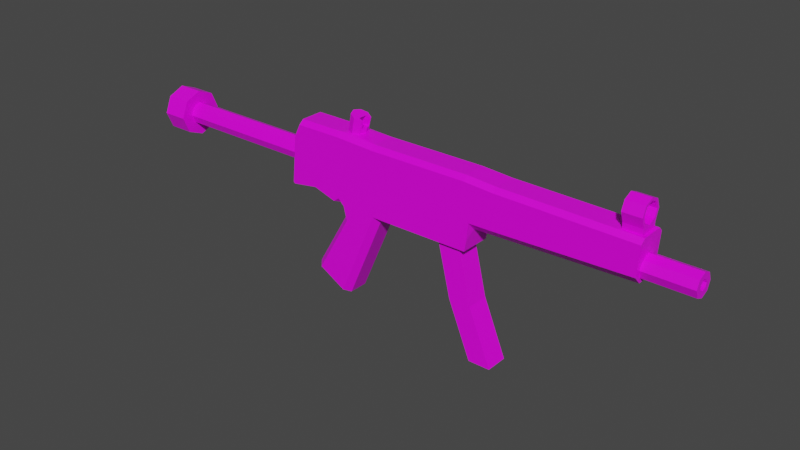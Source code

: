 # Source: MP5_SMG.blend  (saved by Blender 3.0.42; exported with 4.5.12 LTS)
import bpy
from mathutils import Matrix  # noqa: F401  (used for matrix-valued properties, if any)

bpy.ops.wm.read_factory_settings(use_empty=True)
scene = bpy.context.scene
scene.name = 'Scene'

# ---- collections
col_collection = bpy.data.collections.new('Collection'); scene.collection.children.link(col_collection)

# ---- images (referenced by path relative to the original .blend; pixels are not part of the script)
import os
ASSET_DIR = os.environ.get("B2B_ASSET_DIR", "")  # directory of the original .blend (textures are referenced by path, not embedded)
HERE = os.path.dirname(os.path.abspath(__file__))  # packed textures are extracted next to this script under _unpacked/

def load_image(name, relpath, width, height, colorspace="sRGB"):
    """Load a texture the original file referenced (path relative to the .blend, or extracted next to this script)."""
    p = next((c for c in (os.path.join(HERE, relpath), os.path.join(ASSET_DIR, relpath)) if relpath and os.path.exists(c)), "")
    if p:
        img = bpy.data.images.load(p, check_existing=True)
        img.name = name
    else:  # same state as the original file: an image datablock whose file is absent (Cycles renders it pink)
        img = bpy.data.images.new(name, width, height)
        img.source = "FILE"
        img.filepath = "//" + (relpath or name)
    img.colorspace_settings.name = colorspace
    return img
img_operation_sierra_sandstorm_collor_pallete_png = load_image('Operation Sierra Sandstorm Collor Pallete.png', 'Operation Sierra Sandstorm Collor Pallete.png', 1024, 1024, 'sRGB')

# ---- materials (node trees are filled in below, after node groups)
mat_mp5 = bpy.data.materials.new('MP5')
mat_mp5.alpha_threshold = 0.0
mat_mp5.use_transparent_shadow = False
mat_mp5.line_color = (0.0, 0.0, 0.0, 1.0)

# ---- material node trees
mat_mp5.use_nodes = True; mat_mp5.node_tree.nodes.clear()
_N = mat_mp5.node_tree.nodes; _L = mat_mp5.node_tree.links
n0 = _N.new('ShaderNodeOutputMaterial'); n0.name = 'Material Output'; n0.location = (300, 300)
n1 = _N.new('ShaderNodeBsdfPrincipled'); n1.name = 'Principled BSDF'; n1.location = (10, 300)
n1.distribution = 'GGX'
n1.subsurface_method = 'RANDOM_WALK_SKIN'
n1.inputs[2].default_value = 0.4
n1.inputs[3].default_value = 1.45
n1.inputs[27].default_value = (0.0, 0.0, 0.0, 1.0)
n1.inputs[28].default_value = 1.0
n2 = _N.new('ShaderNodeTexImage'); n2.name = 'Image Texture'; n2.location = (-280, 280)
n2.image = img_operation_sierra_sandstorm_collor_pallete_png
n2.interpolation = 'Closest'
_L.new(n1.outputs[0], n0.inputs[0])
_L.new(n2.outputs[0], n1.inputs[0])
n0.is_active_output = True

# ---- world
world_world = bpy.data.worlds.new('World'); scene.world = world_world
world_world.use_nodes = True; world_world.node_tree.nodes.clear()
_N = world_world.node_tree.nodes; _L = world_world.node_tree.links
n0 = _N.new('ShaderNodeOutputWorld'); n0.name = 'World Output'; n0.location = (300, 300)
n1 = _N.new('ShaderNodeBackground'); n1.name = 'Background'; n1.location = (10, 300)
n1.inputs[0].default_value = (0.05088, 0.05088, 0.05088, 1.0)
_L.new(n1.outputs[0], n0.inputs[0])
n0.is_active_output = True
world_world.color = (0.05088, 0.05088, 0.05088)
world_world.use_sun_shadow = False
world_world.sun_shadow_jitter_overblur = 0.0

# ---- meshes
me_cube = bpy.data.meshes.new('Cube')
me_cube.from_pydata([(-0.8365, 0.1269, 0.1929), (-0.8365, -0.1269, 0.1929), (-0.6216, -0.1269, 0.2273), (-0.6216, 0.1269, 0.2273), (0.7676, 0.1269, 0.1586), (0.7676, -0.1269, 0.1586), (0.5107, -0.1047, 0.157), (0.5107, 0.1047, 0.157), (0.7243, 0.1047, 0.1583), (0.7243, -0.1047, 0.1583), (-2.032, 0.06323, 0.4958), (-2.032, 5.655e-08, 0.522), (-0.9995, 5.655e-08, 0.522), (-0.8206, 5.655e-08, 0.522), (-0.9995, 0.06323, 0.4958), (-0.8206, 0.06323, 0.4958), (-0.9995, 0.08942, 0.4326), (-0.8206, 0.08943, 0.4326), (-0.9995, 0.06323, 0.3694), (-0.8206, 0.06323, 0.3694), (-0.9995, 3.239e-08, 0.3432), (-0.8206, 3.772e-08, 0.3432), (-0.9995, -0.06323, 0.3694), (-0.8206, -0.06323, 0.3694), (-0.9995, -0.08942, 0.4326), (-0.8206, -0.08942, 0.4326), (-0.9995, -0.06323, 0.4958), (-0.8206, -0.06323, 0.4958), (-2.032, 0.08942, 0.4326), (-2.032, 0.06323, 0.3694), (-2.032, 3.239e-08, 0.3432), (-2.032, -0.06323, 0.3694), (-2.032, -0.08942, 0.4326), (-2.032, -0.06323, 0.4958), (-2.238, -0.06323, 0.4958), (-2.238, 5.655e-08, 0.522), (-2.238, -0.08942, 0.4326), (-2.238, -0.06323, 0.3694), (-2.238, 3.239e-08, 0.3432), (-2.238, 0.06323, 0.3694), (-2.238, 0.08942, 0.4326), (-2.238, 0.06323, 0.4958), (-2.032, -0.1306, 0.5632), (-2.032, 3.44e-08, 0.6173), (-2.032, -0.1847, 0.4326), (-2.032, -0.1306, 0.302), (-2.032, 2.715e-08, 0.2479), (-2.032, 0.1306, 0.302), (-2.032, 0.1847, 0.4326), (-2.032, 0.1306, 0.5632), (-2.238, -0.1306, 0.5632), (-2.238, 3.44e-08, 0.6173), (-2.238, -0.1847, 0.4326), (-2.238, -0.1306, 0.302), (-2.238, 2.715e-08, 0.2479), (-2.238, 0.1306, 0.302), (-2.238, 0.1847, 0.4326), (-2.238, 0.1306, 0.5632), (-0.7621, 0.1269, 0.6907), (-0.7566, 0.09185, 0.7277), (-0.7566, -0.09185, 0.7277), (-0.7621, -0.1269, 0.6907), (2.065, 0.1269, 0.6507), (2.067, 0.09185, 0.686), (2.067, -0.09185, 0.686), (2.065, -0.1269, 0.6507), (-0.3887, 0.1269, 0.6916), (-0.3887, 0.09185, 0.7277), (-0.3887, -0.1269, 0.6916), (-0.3887, -0.09185, 0.7277), (-0.05366, -0.1269, 0.6763), (-0.05723, -0.09185, 0.7123), (-0.05723, 0.09185, 0.7123), (-0.05366, 0.1269, 0.6763), (-0.617, 0.09185, 0.7277), (-0.6173, 0.1269, 0.6912), (-0.617, -0.09185, 0.7277), (-0.6173, -0.1269, 0.6912), (0.7456, -0.1269, 0.679), (0.7441, -0.09185, 0.7145), (0.7456, 0.1269, 0.679), (0.7441, 0.09185, 0.7145), (0.9859, -0.09185, 0.6991), (0.9848, -0.1269, 0.6638), (0.9848, 0.1269, 0.6638), (0.9859, 0.09185, 0.6991), (0.7978, 0.09185, 0.7111), (0.7976, 0.1269, 0.6757), (0.7978, -0.09185, 0.7111), (0.7976, -0.1269, 0.6757), (0.4535, 0.09185, 0.7137), (0.4558, 0.1269, 0.6779), (0.4558, -0.1269, 0.6779), (0.4535, -0.09185, 0.7137), (0.7221, -0.09185, 0.7145), (0.7237, -0.1269, 0.6788), (0.7221, 0.09185, 0.7145), (0.7237, 0.1269, 0.6788), (-0.8107, 0.1269, 0.5926), (-0.8511, 0.09185, 0.5409), (-0.8826, 0.09185, 0.2259), (-0.8498, 0.1269, 0.2024), (-0.8498, -0.1269, 0.2024), (-0.8826, -0.09185, 0.2259), (-0.8107, -0.1269, 0.5926), (-0.8511, -0.09185, 0.5409), (2.045, 0.05766, 0.3534), (2.05, 0.1269, 0.4227), (2.05, -0.1269, 0.4227), (2.045, -0.05766, 0.3534), (0.9733, 0.05766, 0.3189), (0.9756, 0.1269, 0.3882), (0.9756, -0.1269, 0.3882), (0.9733, -0.05766, 0.3189), (0.7956, -0.05766, 0.315), (0.796, -0.1269, 0.3843), (0.7834, -0.1269, 0.2469), (0.796, 0.1269, 0.3843), (0.7956, 0.05766, 0.315), (0.7834, 0.1269, 0.2469), (-0.3382, 0.1269, 0.1558), (-0.3892, 0.07818, 0.1561), (-0.4358, 0.1269, 0.1703), (-0.3892, 0.1269, 0.2048), (-0.3892, -0.07818, 0.1561), (-0.3382, -0.1269, 0.1558), (-0.3892, -0.1269, 0.2048), (-0.4358, -0.1269, 0.1703), (-0.001931, 0.07818, 0.1539), (-0.05488, 0.1269, 0.1542), (-0.006729, 0.1269, 0.2023), (0.04675, 0.1269, 0.1542), (-0.05488, -0.1269, 0.1542), (-0.001931, -0.07818, 0.1539), (0.04675, -0.1269, 0.1542), (-0.006729, -0.1269, 0.2023), (-0.3099, -0.1269, 0.04217), (-0.3622, -0.07818, 0.04749), (-0.1123, -0.1269, 0.02205), (-0.06142, -0.07818, 0.01688), (-0.06142, 0.07818, 0.01688), (-0.1123, 0.1269, 0.02205), (-0.3622, 0.07818, 0.04749), (-0.3099, 0.1269, 0.04217), (-0.3597, -0.06647, -0.5997), (-0.3239, -0.07818, -0.5876), (-0.3879, -0.09869, -0.5839), (-0.3665, -0.1269, -0.5636), (-0.5923, -0.09869, -0.4692), (-0.5884, -0.1269, -0.439), (-0.6198, -0.06664, -0.4537), (-0.6302, -0.07818, -0.4155), (-0.6198, 0.06664, -0.4537), (-0.6302, 0.07818, -0.4155), (-0.5923, 0.09869, -0.4692), (-0.5884, 0.1269, -0.439), (-0.3879, 0.09869, -0.5839), (-0.3665, 0.1269, -0.5636), (-0.3597, 0.06647, -0.5997), (-0.3239, 0.07818, -0.5876), (0.7465, -0.1269, 0.1585), (0.4885, -0.1269, 0.1569), (0.4885, 0.1269, 0.1569), (0.7465, 0.1269, 0.1585), (0.6978, -0.1047, 0.6014), (0.4842, -0.1047, 0.6001), (0.4842, 0.1047, 0.6001), (0.6978, 0.1047, 0.6014), (-0.3607, 7.71e-08, 0.7306), (-0.336, 8.662e-08, 0.8784), (-0.3401, 0.05304, 0.7306), (-0.3154, 0.05304, 0.8708), (-0.2902, 0.07501, 0.7306), (-0.2655, 0.07501, 0.8527), (-0.2404, 0.05304, 0.7306), (-0.2157, 0.05304, 0.8346), (-0.2197, 6.816e-08, 0.7306), (-0.2404, -0.05304, 0.7306), (-0.2157, -0.05304, 0.8346), (-0.2902, -0.07501, 0.7306), (-0.2655, -0.07501, 0.8527), (-0.3401, -0.05304, 0.7306), (-0.3154, -0.05304, 0.8708), (-0.3539, 7.972e-08, 0.7713), (-0.3475, 0.0154, 0.7713), (-0.3258, 0.03765, 0.8466), (-0.3413, 8.458e-08, 0.8466), (-0.3389, 0.03765, 0.7713), (-0.2242, 0.03765, 0.7713), (-0.2212, 0.03065, 0.7713), (-0.2097, 0.03765, 0.8324), (-0.2093, 7.243e-08, 0.7713), (-0.2181, -0.02077, 0.7713), (-0.2169, -0.03765, 0.8044), (-0.2097, -0.03765, 0.8324), (-0.2247, -0.03765, 0.7713), (-0.2488, 0.03765, 0.8466), (-0.2488, -0.03765, 0.8466), (-0.3369, -0.01139, 0.8466), (-0.326, -0.03765, 0.8466), (-0.3392, -0.03765, 0.7713), (1.898, 0.08004, 0.8128), (2.042, 0.08004, 0.8128), (1.898, 0.0566, 0.7562), (2.042, 0.0566, 0.7562), (1.898, 5.983e-08, 0.7327), (2.042, 5.983e-08, 0.7327), (1.898, -0.0566, 0.7562), (2.042, -0.0566, 0.7562), (1.898, -0.08004, 0.8128), (2.042, -0.08004, 0.8128), (1.898, -0.0566, 0.8693), (2.042, -0.0566, 0.8693), (1.898, 6.247e-08, 0.8928), (2.042, 6.247e-08, 0.8928), (1.898, 0.0566, 0.8693), (2.042, 0.0566, 0.8693), (1.898, 0.1016, 0.8128), (1.898, 0.07186, 0.731), (2.042, 0.07186, 0.731), (2.042, 0.1016, 0.8128), (1.898, 6.024e-08, 0.731), (2.042, 6.024e-08, 0.731), (1.898, -0.07186, 0.731), (2.042, -0.07186, 0.731), (1.898, -0.1016, 0.8128), (2.042, -0.1016, 0.8128), (1.898, -0.07186, 0.8846), (2.042, -0.07186, 0.8846), (1.898, 6.589e-08, 0.9144), (2.042, 6.589e-08, 0.9144), (1.898, 0.07186, 0.8846), (2.042, 0.07186, 0.8846), (2.042, 0.07186, 0.6638), (1.898, 0.07186, 0.6638), (1.898, 5.517e-08, 0.6638), (2.042, 5.517e-08, 0.6638), (1.898, -0.07186, 0.6638), (2.042, -0.07186, 0.6638), (1.965, 0.0899, 0.4585), (2.429, 0.03954, 0.4585), (1.965, 0.06357, 0.395), (2.429, 0.02796, 0.4306), (1.965, -1.156e-07, 0.3686), (2.429, -1.134e-07, 0.419), (1.965, -0.06357, 0.395), (2.429, -0.02796, 0.4306), (1.965, -0.0899, 0.4585), (2.429, -0.03954, 0.4585), (1.965, -0.06357, 0.5221), (2.429, -0.02796, 0.4865), (1.965, -1.106e-07, 0.5484), (2.429, -9.895e-08, 0.4981), (1.965, 0.06357, 0.5221), (2.429, 0.02796, 0.4865), (2.429, 0.06357, 0.395), (2.429, 0.0899, 0.4585), (2.429, -1.156e-07, 0.3686), (2.429, -0.06357, 0.395), (2.429, -0.0899, 0.4585), (2.429, -0.06357, 0.5221), (2.429, -1.106e-07, 0.5484), (2.429, 0.06357, 0.5221), (2.223, 0.02796, 0.4306), (2.223, 0.03954, 0.4585), (2.223, -1.134e-07, 0.419), (2.223, -0.02796, 0.4306), (2.223, -0.03954, 0.4585), (2.223, -0.02796, 0.4865), (2.223, -9.895e-08, 0.4981), (2.223, 0.02796, 0.4865)], [], [(65, 83, 112, 108), (110, 113, 114, 118), (109, 106, 107, 62, 63, 64, 65, 108), (3, 2, 1, 0), (85, 82, 64, 63), (1, 61, 104, 102), (138, 136, 149, 147), (128, 133, 139, 140), (143, 155, 153, 142), (66, 123, 122, 3, 75), (130, 73, 91, 162, 131), (72, 71, 93, 90), (135, 70, 68, 126, 125, 132), (74, 76, 69, 67), (158, 144, 146, 148, 150, 152, 154, 156), (137, 151, 149, 136), (157, 141, 140, 159), (124, 121, 142, 137), (129, 120, 123, 66, 73, 130), (133, 128, 131, 162, 161, 134), (126, 68, 77, 2, 127), (58, 75, 3, 0), (60, 59, 99, 105), (132, 125, 136, 138), (120, 129, 141, 143), (96, 94, 79, 81), (87, 117, 119, 4, 80), (115, 89, 78, 5, 116), (81, 79, 88, 86), (84, 62, 107, 111), (69, 179, 181), (91, 97, 163, 162), (83, 89, 115, 112), (97, 80, 4, 163), (87, 84, 111, 117), (86, 88, 82, 85), (161, 92, 70, 135, 134), (78, 95, 160, 5), (100, 103, 105, 99), (7, 8, 167, 166), (4, 5, 160, 163), (118, 114, 116, 5, 4, 119), (95, 92, 161, 160), (90, 93, 94, 96), (103, 100, 101, 0, 1, 102), (59, 60, 76, 74), (77, 61, 1, 2), (33, 11, 43, 42), (26, 12, 11, 33), (12, 13, 15, 14), (28, 29, 47, 48), (22, 24, 32, 31), (14, 15, 17, 16), (31, 32, 44, 45), (14, 16, 28, 10), (16, 17, 19, 18), (41, 35, 51, 57), (12, 14, 10, 11), (18, 19, 21, 20), (40, 41, 57, 56), (20, 22, 31, 30), (20, 21, 23, 22), (37, 36, 34, 35, 41, 40, 39, 38), (18, 20, 30, 29), (22, 23, 25, 24), (17, 15, 13, 27, 25, 23, 21, 19), (39, 40, 56, 55), (24, 25, 27, 26), (10, 28, 48, 49), (16, 18, 29, 28), (26, 27, 13, 12), (24, 26, 33, 32), (30, 31, 45, 46), (47, 46, 54, 55), (48, 47, 55, 56), (46, 45, 53, 54), (44, 42, 50, 52), (49, 48, 56, 57), (45, 44, 52, 53), (43, 49, 57, 51), (42, 43, 51, 50), (35, 34, 50, 51), (32, 33, 42, 44), (34, 36, 52, 50), (36, 37, 53, 52), (29, 30, 46, 47), (11, 10, 49, 43), (37, 38, 54, 53), (38, 39, 55, 54), (75, 58, 59, 74), (83, 65, 64, 82), (73, 66, 67, 72), (77, 68, 69, 76), (68, 70, 71, 69), (91, 73, 72, 90), (66, 75, 74, 67), (61, 77, 76, 60), (95, 78, 79, 94), (87, 80, 81, 86), (89, 83, 82, 88), (62, 84, 85, 63), (84, 87, 86, 85), (78, 89, 88, 79), (97, 91, 90, 96), (70, 92, 93, 71), (92, 95, 94, 93), (80, 97, 96, 81), (98, 101, 100, 99), (102, 104, 105, 103), (60, 105, 104, 61), (99, 59, 58, 98), (58, 0, 101, 98), (114, 115, 116), (117, 118, 119), (111, 107, 106, 110), (117, 111, 110, 118), (108, 112, 113, 109), (112, 115, 114, 113), (106, 109, 113, 110), (120, 121, 122, 123), (124, 125, 126, 127), (128, 129, 130, 131), (132, 133, 134, 135), (137, 142, 153, 151), (139, 133, 132, 138), (141, 129, 128, 140), (143, 141, 157, 155), (124, 137, 136, 125), (140, 139, 145, 159), (120, 143, 142, 121), (127, 2, 3, 122, 121, 124), (150, 148, 149, 151), (154, 152, 153, 155), (146, 144, 145, 147), (158, 156, 157, 159), (155, 157, 156, 154), (159, 145, 144, 158), (147, 149, 148, 146), (151, 153, 152, 150), (145, 139, 138, 147), (6, 9, 160, 161), (7, 6, 161, 162), (8, 7, 162, 163), (9, 8, 163, 160), (167, 164, 165, 166), (9, 6, 165, 164), (8, 9, 164, 167), (6, 7, 166, 165), (186, 169, 171, 170, 168, 183, 184, 187, 185), (170, 171, 173, 172), (172, 173, 175, 174), (189, 191, 176, 174, 175, 190, 188), (194, 178, 177, 176, 191, 192, 195, 193), (177, 178, 180, 179), (175, 173, 171, 169, 182, 180, 178, 194, 197, 196, 190), (179, 180, 182, 181), (183, 168, 181, 182, 169, 186, 198, 199, 200), (69, 168, 67), (71, 179, 69), (71, 176, 177), (72, 176, 71), (72, 172, 174), (67, 172, 72), (67, 168, 170), (69, 181, 168), (71, 177, 179), (72, 174, 176), (67, 170, 172), (193, 195, 200, 199, 197, 194), (185, 187, 188, 190, 196), (198, 186, 185, 196, 197, 199), (191, 189, 188, 187, 184, 183, 200, 195, 192), (217, 220, 219, 218), (221, 218, 234, 235), (222, 224, 238, 236), (223, 224, 226, 225), (225, 226, 228, 227), (227, 228, 230, 229), (216, 214, 213, 215), (229, 230, 232, 231), (231, 232, 220, 217), (202, 216, 215, 201), (203, 201, 217, 218), (202, 204, 219, 220), (205, 203, 218, 221), (204, 206, 222, 219), (207, 205, 221, 223), (206, 208, 224, 222), (209, 207, 223, 225), (208, 210, 226, 224), (211, 209, 225, 227), (210, 212, 228, 226), (213, 211, 227, 229), (212, 214, 230, 228), (215, 213, 229, 231), (214, 216, 232, 230), (201, 215, 231, 217), (216, 202, 220, 232), (214, 212, 211, 213), (212, 210, 209, 211), (210, 208, 207, 209), (208, 206, 205, 207), (206, 204, 203, 205), (204, 202, 201, 203), (234, 233, 236, 235), (235, 236, 238, 237), (224, 223, 237, 238), (223, 221, 235, 237), (219, 222, 236, 233), (218, 219, 233, 234), (239, 256, 255, 241), (241, 255, 257, 243), (243, 257, 258, 245), (245, 258, 259, 247), (247, 259, 260, 249), (249, 260, 261, 251), (254, 252, 269, 270), (251, 261, 262, 253), (253, 262, 256, 239), (239, 241, 243, 245, 247, 249, 251, 253), (240, 242, 255, 256), (242, 244, 257, 255), (244, 246, 258, 257), (246, 248, 259, 258), (248, 250, 260, 259), (250, 252, 261, 260), (252, 254, 262, 261), (254, 240, 256, 262), (263, 264, 270, 269, 268, 267, 266, 265), (250, 248, 267, 268), (246, 244, 265, 266), (242, 240, 264, 263), (240, 254, 270, 264), (252, 250, 268, 269), (248, 246, 266, 267), (244, 242, 263, 265)])
_uv = me_cube.uv_layers.new(name='UVMap')
_uv.uv.foreach_set('vector', [0.07292, 0.5799, 0.07292, 0.5799, 0.07292, 0.5799, 0.07292, 0.5799, 0.07292, 0.5799, 0.07292, 0.5799, 0.07292, 0.5799, 0.07292, 0.5799, 0.07292, 0.5799, 0.07292, 0.5799, 0.07292, 0.5799, 0.07292, 0.5799, 0.07292, 0.5799, 0.07292, 0.5799, 0.07292, 0.5799, 0.07292, 0.5799, 0.07292, 0.5799, 0.07292, 0.5799, 0.07292, 0.5799, 0.07292, 0.5799, 0.07292, 0.5799, 0.07292, 0.5799, 0.07292, 0.5799, 0.07292, 0.5799, 0.07292, 0.5799, 0.07292, 0.5799, 0.07292, 0.5799, 0.07292, 0.5799, 0.07292, 0.5799, 0.07292, 0.5799, 0.07292, 0.5799, 0.07292, 0.5799, 0.07292, 0.5799, 0.07292, 0.5799, 0.07292, 0.5799, 0.07292, 0.5799, 0.07292, 0.5799, 0.07292, 0.5799, 0.07292, 0.5799, 0.07292, 0.5799, 0.07292, 0.5799, 0.07292, 0.5799, 0.07292, 0.5799, 0.07292, 0.5799, 0.07292, 0.5799, 0.07292, 0.5799, 0.07292, 0.5799, 0.07292, 0.5799, 0.07292, 0.5799, 0.07292, 0.5799, 0.07292, 0.5799, 0.07292, 0.5799, 0.07292, 0.5799, 0.07292, 0.5799, 0.07292, 0.5799, 0.07292, 0.5799, 0.07292, 0.5799, 0.07292, 0.5799, 0.07292, 0.5799, 0.07292, 0.5799, 0.07292, 0.5799, 0.07292, 0.5799, 0.07292, 0.5799, 0.07292, 0.5799, 0.07292, 0.5799, 0.07292, 0.5799, 0.07292, 0.5799, 0.07292, 0.5799, 0.07292, 0.5799, 0.07292, 0.5799, 0.07292, 0.5799, 0.07292, 0.5799, 0.07292, 0.5799, 0.07292, 0.5799, 0.07292, 0.5799, 0.07292, 0.5799, 0.07292, 0.5799, 0.07292, 0.5799, 0.07292, 0.5799, 0.07292, 0.5799, 0.07292, 0.5799, 0.07292, 0.5799, 0.07292, 0.5799, 0.07292, 0.5799, 0.07292, 0.5799, 0.07292, 0.5799, 0.07292, 0.5799, 0.07292, 0.5799, 0.07292, 0.5799, 0.07292, 0.5799, 0.07292, 0.5799, 0.07292, 0.5799, 0.07292, 0.5799, 0.07292, 0.5799, 0.07292, 0.5799, 0.07292, 0.5799, 0.07292, 0.5799, 0.07292, 0.5799, 0.07292, 0.5799, 0.07292, 0.5799, 0.07292, 0.5799, 0.07292, 0.5799, 0.07292, 0.5799, 0.07292, 0.5799, 0.07292, 0.5799, 0.07292, 0.5799, 0.07292, 0.5799, 0.07292, 0.5799, 0.07292, 0.5799, 0.07292, 0.5799, 0.07292, 0.5799, 0.07292, 0.5799, 0.07292, 0.5799, 0.07292, 0.5799, 0.07292, 0.5799, 0.07292, 0.5799, 0.07292, 0.5799, 0.07292, 0.5799, 0.07292, 0.5799, 0.07292, 0.5799, 0.07292, 0.5799, 0.07292, 0.5799, 0.07292, 0.5799, 0.07292, 0.5799, 0.07292, 0.5799, 0.07292, 0.5799, 0.07292, 0.5799, 0.07292, 0.5799, 0.07292, 0.5799, 0.07292, 0.5799, 0.07292, 0.5799, 0.07292, 0.5799, 0.07292, 0.5799, 0.07292, 0.5799, 0.07292, 0.5799, 0.07292, 0.5799, 0.07292, 0.5799, 0.07292, 0.5799, 0.07292, 0.5799, 0.07292, 0.5799, 0.07292, 0.5799, 0.07292, 0.5799, 0.07292, 0.5799, 0.07292, 0.5799, 0.07292, 0.5799, 0.07292, 0.5799, 0.07292, 0.5799, 0.07292, 0.5799, 0.07292, 0.5799, 0.07292, 0.5799, 0.07292, 0.5799, 0.07292, 0.5799, 0.07292, 0.5799, 0.07292, 0.5799, 0.07292, 0.5799, 0.07292, 0.5799, 0.07292, 0.5799, 0.07292, 0.5799, 0.07292, 0.5799, 0.07292, 0.5799, 0.07292, 0.5799, 0.07292, 0.5799, 0.07292, 0.5799, 0.07292, 0.5799, 0.07292, 0.5799, 0.07292, 0.5799, 0.07292, 0.5799, 0.07292, 0.5799, 0.07292, 0.5799, 0.07292, 0.5799, 0.07292, 0.5799, 0.07292, 0.5799, 0.07292, 0.5799, 0.07292, 0.5799, 0.07292, 0.5799, 0.07292, 0.5799, 0.07292, 0.5799, 0.07292, 0.5799, 0.07292, 0.5799, 0.07292, 0.5799, 0.07292, 0.5799, 0.07292, 0.5799, 0.07292, 0.5799, 0.07292, 0.5799, 0.07292, 0.5799, 0.07292, 0.5799, 0.07292, 0.5799, 0.07292, 0.5799, 0.07292, 0.5799, 0.07292, 0.5799, 0.07292, 0.5799, 0.07292, 0.5799, 0.07292, 0.5799, 0.07292, 0.5799, 0.07292, 0.5799, 0.07292, 0.5799, 0.07292, 0.5799, 0.07292, 0.5799, 0.07292, 0.5799, 0.07292, 0.5799, 0.07292, 0.5799, 0.07292, 0.5799, 0.07292, 0.5799, 0.07292, 0.5799, 0.07292, 0.5799, 0.07292, 0.5799, 0.07292, 0.5799, 0.07292, 0.5799, 0.07292, 0.5799, 0.07292, 0.5799, 0.07292, 0.5799, 0.07292, 0.5799, 0.07292, 0.5799, 0.07292, 0.5799, 0.07292, 0.5799, 0.07292, 0.5799, 0.07292, 0.5799, 0.07292, 0.5799, 0.07292, 0.5799, 0.07292, 0.5799, 0.07292, 0.5799, 0.07292, 0.5799, 0.07292, 0.5799, 0.07292, 0.5799, 0.07292, 0.5799, 0.07292, 0.5799, 0.07292, 0.5799, 0.07292, 0.5799, 0.07292, 0.5799, 0.07292, 0.5799, 0.07292, 0.5799, 0.07292, 0.5799, 0.07292, 0.5799, 0.07292, 0.5799, 0.07292, 0.5799, 0.07292, 0.5799, 0.07292, 0.5799, 0.07292, 0.5799, 0.07292, 0.5799, 0.07292, 0.5799, 0.07292, 0.5799, 0.07292, 0.5799, 0.07292, 0.5799, 0.07292, 0.5799, 0.07292, 0.5799, 0.07292, 0.5799, 0.07292, 0.5799, 0.07292, 0.5799, 0.07292, 0.5799, 0.07292, 0.5799, 0.07292, 0.5799, 0.07292, 0.5799, 0.07292, 0.5799, 0.07292, 0.5799, 0.07292, 0.5799, 0.07292, 0.5799, 0.07292, 0.5799, 0.07292, 0.5799, 0.07292, 0.5799, 0.07292, 0.5799, 0.07292, 0.5799, 0.07292, 0.5799, 0.07292, 0.5799, 0.07292, 0.5799, 0.07292, 0.5799, 0.07292, 0.5799, 0.07292, 0.5799, 0.07292, 0.5799, 0.07292, 0.5799, 0.07292, 0.5799, 0.07292, 0.5799, 0.07292, 0.5799, 0.07292, 0.5799, 0.07292, 0.5799, 0.07292, 0.5799, 0.07292, 0.5799, 0.07292, 0.5799, 0.07292, 0.5799, 0.07292, 0.5799, 0.07292, 0.5799, 0.07292, 0.5799, 0.07292, 0.5799, 0.07292, 0.5799, 0.07292, 0.5799, 0.07292, 0.5799, 0.07292, 0.5799, 0.07292, 0.5799, 0.07292, 0.5799, 0.07292, 0.5799, 0.07292, 0.5799, 0.07292, 0.5799, 0.07292, 0.5799, 0.07292, 0.5799, 0.07292, 0.5799, 0.07292, 0.5799, 0.07292, 0.5799, 0.07292, 0.5799, 0.07292, 0.5799, 0.07292, 0.5799, 0.07292, 0.5799, 0.07292, 0.5799, 0.07292, 0.5799, 0.07292, 0.5799, 0.07292, 0.5799, 0.07292, 0.5799, 0.07292, 0.5799, 0.07292, 0.5799, 0.07292, 0.5799, 0.07292, 0.5799, 0.07292, 0.5799, 0.07292, 0.5799, 0.07292, 0.5799, 0.07292, 0.5799, 0.07292, 0.5799, 0.07292, 0.5799, 0.07292, 0.5799, 0.07292, 0.5799, 0.07292, 0.5799, 0.07292, 0.5799, 0.07292, 0.5799, 0.07292, 0.5799, 0.07292, 0.5799, 0.07292, 0.5799, 0.07292, 0.5799, 0.07292, 0.5799, 0.07292, 0.5799, 0.07292, 0.5799, 0.07292, 0.5799, 0.07292, 0.5799, 0.07292, 0.5799, 0.07292, 0.5799, 0.07292, 0.5799, 0.07292, 0.5799, 0.07292, 0.5799, 0.07292, 0.5799, 0.07292, 0.5799, 0.07292, 0.5799, 0.07292, 0.5799, 0.07292, 0.5799, 0.07292, 0.5799, 0.07292, 0.5799, 0.07292, 0.5799, 0.07292, 0.5799, 0.07292, 0.5799, 0.07292, 0.5799, 0.07292, 0.5799, 0.07292, 0.5799, 0.07292, 0.5799, 0.07292, 0.5799, 0.07292, 0.5799, 0.07292, 0.5799, 0.07292, 0.5799, 0.07292, 0.5799, 0.07292, 0.5799, 0.07292, 0.5799, 0.07292, 0.5799, 0.07292, 0.5799, 0.07292, 0.5799, 0.07292, 0.5799, 0.07292, 0.5799, 0.07292, 0.5799, 0.07292, 0.5799, 0.07292, 0.5799, 0.07292, 0.5799, 0.07292, 0.5799, 0.07292, 0.5799, 0.07292, 0.5799, 0.07292, 0.5799, 0.07292, 0.5799, 0.07292, 0.5799, 0.07292, 0.5799, 0.07292, 0.5799, 0.07292, 0.5799, 0.07292, 0.5799, 0.07292, 0.5799, 0.07292, 0.5799, 0.07292, 0.5799, 0.07292, 0.5799, 0.07292, 0.5799, 0.07292, 0.5799, 0.07292, 0.5799, 0.07292, 0.5799, 0.07292, 0.5799, 0.07292, 0.5799, 0.07292, 0.5799, 0.07292, 0.5799, 0.07292, 0.5799, 0.07292, 0.5799, 0.07292, 0.5799, 0.07292, 0.5799, 0.07292, 0.5799, 0.07292, 0.5799, 0.07292, 0.5799, 0.07292, 0.5799, 0.07292, 0.5799, 0.07292, 0.5799, 0.07292, 0.5799, 0.07292, 0.5799, 0.07292, 0.5799, 0.07292, 0.5799, 0.07292, 0.5799, 0.07292, 0.5799, 0.07292, 0.5799, 0.07292, 0.5799, 0.07292, 0.5799, 0.07292, 0.5799, 0.07292, 0.5799, 0.07292, 0.5799, 0.07292, 0.5799, 0.07292, 0.5799, 0.07292, 0.5799, 0.07292, 0.5799, 0.07292, 0.5799, 0.07292, 0.5799, 0.07292, 0.5799, 0.07292, 0.5799, 0.07292, 0.5799, 0.07292, 0.5799, 0.07292, 0.5799, 0.07292, 0.5799, 0.07292, 0.5799, 0.07292, 0.5799, 0.07292, 0.5799, 0.07292, 0.5799, 0.07292, 0.5799, 0.07292, 0.5799, 0.07292, 0.5799, 0.07292, 0.5799, 0.07292, 0.5799, 0.07292, 0.5799, 0.07292, 0.5799, 0.07292, 0.5799, 0.07292, 0.5799, 0.07292, 0.5799, 0.07292, 0.5799, 0.07292, 0.5799, 0.07292, 0.5799, 0.07292, 0.5799, 0.07292, 0.5799, 0.07292, 0.5799, 0.07292, 0.5799, 0.07292, 0.5799, 0.07292, 0.5799, 0.07292, 0.5799, 0.07292, 0.5799, 0.07292, 0.5799, 0.07292, 0.5799, 0.07292, 0.5799, 0.07292, 0.5799, 0.07292, 0.5799, 0.07292, 0.5799, 0.07292, 0.5799, 0.07292, 0.5799, 0.07292, 0.5799, 0.07292, 0.5799, 0.07292, 0.5799, 0.07292, 0.5799, 0.07292, 0.5799, 0.07292, 0.5799, 0.07292, 0.5799, 0.07292, 0.5799, 0.07292, 0.5799, 0.07292, 0.5799, 0.07292, 0.5799, 0.07292, 0.5799, 0.07292, 0.5799, 0.07292, 0.5799, 0.07292, 0.5799, 0.07292, 0.5799, 0.07292, 0.5799, 0.07292, 0.5799, 0.07292, 0.5799, 0.07292, 0.5799, 0.07292, 0.5799, 0.07292, 0.5799, 0.07292, 0.5799, 0.07292, 0.5799, 0.07292, 0.5799, 0.07292, 0.5799, 0.07292, 0.5799, 0.07292, 0.5799, 0.07292, 0.5799, 0.07292, 0.5799, 0.07292, 0.5799, 0.07292, 0.5799, 0.07292, 0.5799, 0.07292, 0.5799, 0.07292, 0.5799, 0.07292, 0.5799, 0.07292, 0.5799, 0.07292, 0.5799, 0.07292, 0.5799, 0.07292, 0.5799, 0.07292, 0.5799, 0.07292, 0.5799, 0.07292, 0.5799, 0.07292, 0.5799, 0.07292, 0.5799, 0.07292, 0.5799, 0.07292, 0.5799, 0.07292, 0.5799, 0.07292, 0.5799, 0.07292, 0.5799, 0.07292, 0.5799, 0.07292, 0.5799, 0.07292, 0.5799, 0.07292, 0.5799, 0.07292, 0.5799, 0.07292, 0.5799, 0.07292, 0.5799, 0.07292, 0.5799, 0.07292, 0.5799, 0.07292, 0.5799, 0.07292, 0.5799, 0.07292, 0.5799, 0.07292, 0.5799, 0.07292, 0.5799, 0.07292, 0.5799, 0.07292, 0.5799, 0.07292, 0.5799, 0.07292, 0.5799, 0.07292, 0.5799, 0.07292, 0.5799, 0.07292, 0.5799, 0.07292, 0.5799, 0.07292, 0.5799, 0.07292, 0.5799, 0.07292, 0.5799, 0.07292, 0.5799, 0.07292, 0.5799, 0.07292, 0.5799, 0.07292, 0.5799, 0.07292, 0.5799, 0.07292, 0.5799, 0.07292, 0.5799, 0.07292, 0.5799, 0.07292, 0.5799, 0.07292, 0.5799, 0.07292, 0.5799, 0.07292, 0.5799, 0.07292, 0.5799, 0.07292, 0.5799, 0.07292, 0.5799, 0.07292, 0.5799, 0.07292, 0.5799, 0.07292, 0.5799, 0.07292, 0.5799, 0.07292, 0.5799, 0.07292, 0.5799, 0.07292, 0.5799, 0.07292, 0.5799, 0.07292, 0.5799, 0.07292, 0.5799, 0.07292, 0.5799, 0.07292, 0.5799, 0.07292, 0.5799, 0.07292, 0.5799, 0.07292, 0.5799, 0.07292, 0.5799, 0.07292, 0.5799, 0.07292, 0.5799, 0.07292, 0.5799, 0.07292, 0.5799, 0.07292, 0.5799, 0.07292, 0.5799, 0.07292, 0.5799, 0.07292, 0.5799, 0.07292, 0.5799, 0.07292, 0.5799, 0.07292, 0.5799, 0.07292, 0.5799, 0.07292, 0.5799, 0.07292, 0.5799, 0.07292, 0.5799, 0.07292, 0.5799, 0.07292, 0.5799, 0.07292, 0.5799, 0.07292, 0.5799, 0.07292, 0.5799, 0.07292, 0.5799, 0.07292, 0.5799, 0.07292, 0.5799, 0.07292, 0.5799, 0.07292, 0.5799, 0.07292, 0.5799, 0.07292, 0.5799, 0.07292, 0.5799, 0.07292, 0.5799, 0.07292, 0.5799, 0.07292, 0.5799, 0.07292, 0.5799, 0.07292, 0.5799, 0.07292, 0.5799, 0.07292, 0.5799, 0.07292, 0.5799, 0.07292, 0.5799, 0.07292, 0.5799, 0.07292, 0.5799, 0.07292, 0.5799, 0.07292, 0.5799, 0.07292, 0.5799, 0.07292, 0.5799, 0.07292, 0.5799, 0.07292, 0.5799, 0.07292, 0.5799, 0.07292, 0.5799, 0.07292, 0.5799, 0.07292, 0.5799, 0.07292, 0.5799, 0.07292, 0.5799, 0.07292, 0.5799, 0.07292, 0.5799, 0.07292, 0.5799, 0.07292, 0.5799, 0.07292, 0.5799, 0.07292, 0.5799, 0.07292, 0.5799, 0.07292, 0.5799, 0.07292, 0.5799, 0.07292, 0.5799, 0.07292, 0.5799, 0.07292, 0.5799, 0.07292, 0.5799, 0.401, 0.5955, 0.401, 0.5955, 0.401, 0.5955, 0.401, 0.5955, 0.401, 0.5955, 0.401, 0.5955, 0.401, 0.5955, 0.401, 0.5955, 0.401, 0.5955, 0.401, 0.5955, 0.401, 0.5955, 0.401, 0.5955, 0.401, 0.5955, 0.401, 0.5955, 0.401, 0.5955, 0.401, 0.5955, 0.401, 0.5955, 0.401, 0.5955, 0.401, 0.5955, 0.401, 0.5955, 0.401, 0.5955, 0.401, 0.5955, 0.401, 0.5955, 0.401, 0.5955, 0.401, 0.5955, 0.401, 0.5955, 0.401, 0.5955, 0.401, 0.5955, 0.401, 0.5955, 0.401, 0.5955, 0.401, 0.5955, 0.401, 0.5955, 0.401, 0.5955, 0.401, 0.5955, 0.401, 0.5955, 0.401, 0.5955, 0.401, 0.5955, 0.401, 0.5955, 0.401, 0.5955, 0.401, 0.5955, 0.401, 0.5955, 0.401, 0.5955, 0.401, 0.5955, 0.401, 0.5955, 0.401, 0.5955, 0.401, 0.5955, 0.401, 0.5955, 0.401, 0.5955, 0.401, 0.5955, 0.401, 0.5955, 0.401, 0.5955, 0.401, 0.5955, 0.401, 0.5955, 0.401, 0.5955, 0.401, 0.5955, 0.401, 0.5955, 0.401, 0.5955, 0.401, 0.5955, 0.401, 0.5955, 0.401, 0.5955, 0.07292, 0.5799, 0.07292, 0.5799, 0.07292, 0.5799, 0.07292, 0.5799, 0.07292, 0.5799, 0.07292, 0.5799, 0.07292, 0.5799, 0.07292, 0.5799, 0.07292, 0.5799, 0.07292, 0.5799, 0.07292, 0.5799, 0.07292, 0.5799, 0.07292, 0.5799, 0.07292, 0.5799, 0.07292, 0.5799, 0.07292, 0.5799, 0.07292, 0.5799, 0.07292, 0.5799, 0.07292, 0.5799, 0.07292, 0.5799, 0.07292, 0.5799, 0.07292, 0.5799, 0.07292, 0.5799, 0.07292, 0.5799, 0.07292, 0.5799, 0.07292, 0.5799, 0.07292, 0.5799, 0.07292, 0.5799, 0.07292, 0.5799, 0.07292, 0.5799, 0.07292, 0.5799, 0.07292, 0.5799, 0.07292, 0.5799, 0.401, 0.5955, 0.401, 0.5955, 0.401, 0.5955, 0.401, 0.5955, 0.401, 0.5955, 0.401, 0.5955, 0.401, 0.5955, 0.401, 0.5955, 0.401, 0.5955, 0.401, 0.5955, 0.401, 0.5955, 0.401, 0.5955, 0.401, 0.5955, 0.401, 0.5955, 0.401, 0.5955, 0.401, 0.5955, 0.401, 0.5955, 0.401, 0.5955, 0.401, 0.5955, 0.401, 0.5955, 0.401, 0.5955, 0.401, 0.5955, 0.401, 0.5955, 0.401, 0.5955, 0.401, 0.5955, 0.401, 0.5955, 0.3945, 0.5914, 0.3945, 0.5914, 0.3945, 0.5914, 0.3945, 0.5914, 0.3945, 0.5914, 0.3945, 0.5914, 0.3945, 0.5914, 0.3945, 0.5914, 0.3945, 0.5914, 0.3945, 0.5914, 0.3945, 0.5914, 0.3945, 0.5914, 0.3945, 0.5914, 0.3945, 0.5914, 0.3945, 0.5914, 0.3945, 0.5914, 0.3945, 0.5914, 0.3945, 0.5914, 0.3945, 0.5914, 0.3945, 0.5914, 0.3945, 0.5914, 0.3945, 0.5914, 0.3945, 0.5914, 0.3945, 0.5914, 0.3945, 0.5914, 0.3945, 0.5914, 0.3945, 0.5914, 0.3945, 0.5914, 0.3945, 0.5914, 0.3945, 0.5914, 0.3945, 0.5914, 0.3945, 0.5914, 0.3945, 0.5914, 0.3945, 0.5914, 0.3945, 0.5914, 0.3945, 0.5914, 0.3945, 0.5914, 0.3945, 0.5914, 0.3945, 0.5914, 0.3945, 0.5914, 0.3945, 0.5914, 0.3945, 0.5914, 0.3945, 0.5914, 0.3945, 0.5914, 0.3945, 0.5914, 0.3945, 0.5914, 0.3945, 0.5914, 0.3945, 0.5914, 0.3945, 0.5914, 0.3945, 0.5914, 0.3945, 0.5914, 0.3945, 0.5914, 0.3945, 0.5914, 0.3945, 0.5914, 0.3945, 0.5914, 0.3945, 0.5914, 0.3945, 0.5914, 0.3945, 0.5914, 0.3945, 0.5914, 0.3945, 0.5914, 0.3945, 0.5914, 0.3945, 0.5914, 0.3945, 0.5914, 0.3945, 0.5914, 0.3945, 0.5914, 0.3945, 0.5914, 0.3945, 0.5914, 0.3945, 0.5914, 0.3945, 0.5914, 0.3945, 0.5914, 0.3945, 0.5914, 0.3945, 0.5914, 0.3945, 0.5914, 0.3945, 0.5914, 0.3945, 0.5914, 0.3945, 0.5914, 0.3945, 0.5914, 0.3945, 0.5914, 0.3945, 0.5914, 0.3945, 0.5914, 0.3945, 0.5914, 0.3945, 0.5914, 0.3945, 0.5914, 0.3945, 0.5914, 0.3945, 0.5914, 0.3945, 0.5914, 0.3945, 0.5914, 0.3945, 0.5914, 0.3945, 0.5914, 0.3945, 0.5914, 0.3945, 0.5914, 0.3945, 0.5914, 0.3945, 0.5914, 0.3945, 0.5914, 0.3945, 0.5914, 0.3945, 0.5914, 0.3945, 0.5914, 0.3945, 0.5914, 0.3945, 0.5914, 0.3945, 0.5914, 0.3945, 0.5914, 0.3945, 0.5914, 0.3945, 0.5914, 0.3945, 0.5914, 0.3945, 0.5914, 0.3945, 0.5914, 0.3945, 0.5914, 0.3945, 0.5914, 0.3945, 0.5914, 0.3945, 0.5914, 0.3945, 0.5914, 0.3945, 0.5914, 0.3945, 0.5914, 0.3945, 0.5914, 0.3945, 0.5914, 0.3945, 0.5914, 0.3945, 0.5914, 0.3945, 0.5914, 0.3945, 0.5914, 0.3945, 0.5914, 0.3945, 0.5914, 0.3945, 0.5914, 0.3945, 0.5914, 0.3945, 0.5914, 0.3945, 0.5914, 0.3945, 0.5914, 0.3945, 0.5914, 0.3945, 0.5914, 0.3945, 0.5914, 0.3945, 0.5914, 0.3945, 0.5914, 0.3945, 0.5914, 0.3945, 0.5914, 0.3945, 0.5914, 0.3945, 0.5914, 0.3945, 0.5914, 0.3945, 0.5914, 0.3945, 0.5914, 0.3945, 0.5914, 0.3945, 0.5914, 0.3945, 0.5914, 0.3945, 0.5914, 0.3945, 0.5914, 0.3945, 0.5914, 0.3945, 0.5914, 0.3945, 0.5914, 0.3945, 0.5914, 0.3945, 0.5914, 0.3945, 0.5914, 0.3945, 0.5914, 0.3945, 0.5914, 0.3945, 0.5914, 0.07292, 0.5799, 0.07292, 0.5799, 0.07292, 0.5799, 0.07292, 0.5799, 0.07292, 0.5799, 0.07292, 0.5799, 0.07292, 0.5799, 0.07292, 0.5799, 0.07292, 0.5799, 0.07292, 0.5799, 0.07292, 0.5799, 0.07292, 0.5799, 0.07292, 0.5799, 0.07292, 0.5799, 0.07292, 0.5799, 0.07292, 0.5799, 0.07292, 0.5799, 0.07292, 0.5799, 0.07292, 0.5799, 0.07292, 0.5799, 0.07292, 0.5799, 0.07292, 0.5799, 0.07292, 0.5799, 0.07292, 0.5799, 0.07292, 0.5799, 0.07292, 0.5799, 0.07292, 0.5799, 0.07292, 0.5799, 0.07292, 0.5799, 0.07292, 0.5799, 0.07292, 0.5799, 0.07292, 0.5799, 0.07292, 0.5799, 0.07292, 0.5799, 0.07292, 0.5799, 0.07292, 0.5799, 0.07292, 0.5799, 0.07292, 0.5799, 0.07292, 0.5799, 0.07292, 0.5799, 0.07292, 0.5799, 0.07292, 0.5799, 0.07292, 0.5799, 0.07292, 0.5799, 0.07292, 0.5799, 0.07292, 0.5799, 0.07292, 0.5799, 0.07292, 0.5799, 0.07292, 0.5799, 0.07292, 0.5799, 0.07292, 0.5799, 0.07292, 0.5799, 0.07292, 0.5799, 0.07292, 0.5799, 0.07292, 0.5799, 0.07292, 0.5799, 0.07292, 0.5799, 0.07292, 0.5799, 0.07292, 0.5799, 0.07292, 0.5799, 0.07292, 0.5799, 0.07292, 0.5799, 0.07292, 0.5799, 0.07292, 0.5799, 0.07292, 0.5799, 0.07292, 0.5799, 0.07292, 0.5799, 0.07292, 0.5799, 0.07292, 0.5799, 0.07292, 0.5799, 0.07292, 0.5799, 0.07292, 0.5799, 0.07292, 0.5799, 0.07292, 0.5799, 0.07292, 0.5799, 0.07292, 0.5799, 0.07292, 0.5799, 0.07292, 0.5799, 0.07292, 0.5799, 0.07292, 0.5799, 0.07292, 0.5799, 0.07292, 0.5799, 0.07292, 0.5799, 0.07292, 0.5799, 0.07292, 0.5799, 0.07292, 0.5799, 0.07292, 0.5799, 0.07292, 0.5799, 0.07292, 0.5799, 0.07292, 0.5799, 0.07292, 0.5799, 0.07292, 0.5799, 0.07292, 0.5799, 0.07292, 0.5799, 0.07292, 0.5799, 0.07292, 0.5799, 0.07292, 0.5799, 0.07292, 0.5799, 0.07292, 0.5799, 0.07292, 0.5799, 0.07292, 0.5799, 0.07292, 0.5799, 0.07292, 0.5799, 0.07292, 0.5799, 0.07292, 0.5799, 0.07292, 0.5799, 0.07292, 0.5799, 0.07292, 0.5799, 0.07292, 0.5799, 0.07292, 0.5799, 0.07292, 0.5799, 0.07292, 0.5799])
me_cube.materials.append(mat_mp5)
me_cube.use_remesh_fix_poles = True
me_cube.use_remesh_preserve_attributes = False
me_cube.update()
me_cube_002 = bpy.data.meshes.new('Cube.002')
me_cube_002.from_pydata([(0.6631, -0.09237, 0.6013), (0.4845, -0.09237, 0.6003), (0.4845, 0.09237, 0.6003), (0.6631, 0.09237, 0.6013), (0.9902, -0.09237, -0.7278), (0.8115, -0.09237, -0.7288), (0.8115, 0.09237, -0.7288), (0.9902, 0.09237, -0.7278), (0.6975, -0.09237, 0.1612), (0.8047, -0.09237, -0.2818), (0.8047, 0.09237, -0.2818), (0.6975, 0.09237, 0.1612), (0.5188, 0.09237, 0.1602), (0.6261, 0.09237, -0.2827), (0.6261, -0.09237, -0.2827), (0.5188, -0.09237, 0.1602)], [], [(3, 2, 1, 0), (7, 4, 5, 6), (10, 9, 4, 7), (14, 13, 6, 5), (13, 10, 7, 6), (9, 14, 5, 4), (0, 1, 15, 8), (8, 15, 14, 9), (2, 3, 11, 12), (12, 11, 10, 13), (1, 2, 12, 15), (15, 12, 13, 14), (3, 0, 8, 11), (11, 8, 9, 10)])
_uv = me_cube_002.uv_layers.new(name='UVMap')
_uv.uv.foreach_set('vector', [0.2572, 0.582, 0.2572, 0.582, 0.2572, 0.582, 0.2572, 0.582, 0.2572, 0.582, 0.2572, 0.582, 0.2572, 0.582, 0.2572, 0.582, 0.2572, 0.582, 0.2572, 0.582, 0.2572, 0.582, 0.2572, 0.582, 0.2572, 0.582, 0.2572, 0.582, 0.2572, 0.582, 0.2572, 0.582, 0.2572, 0.582, 0.2572, 0.582, 0.2572, 0.582, 0.2572, 0.582, 0.2572, 0.582, 0.2572, 0.582, 0.2572, 0.582, 0.2572, 0.582, 0.2572, 0.582, 0.2572, 0.582, 0.2572, 0.582, 0.2572, 0.582, 0.2572, 0.582, 0.2572, 0.582, 0.2572, 0.582, 0.2572, 0.582, 0.2572, 0.582, 0.2572, 0.582, 0.2572, 0.582, 0.2572, 0.582, 0.2572, 0.582, 0.2572, 0.582, 0.2572, 0.582, 0.2572, 0.582, 0.2572, 0.582, 0.2572, 0.582, 0.2572, 0.582, 0.2572, 0.582, 0.2572, 0.582, 0.2572, 0.582, 0.2572, 0.582, 0.2572, 0.582, 0.2572, 0.582, 0.2572, 0.582, 0.2572, 0.582, 0.2572, 0.582, 0.2572, 0.582, 0.2572, 0.582, 0.2572, 0.582, 0.2572, 0.582])
me_cube_002.materials.append(mat_mp5)
me_cube_002.use_remesh_fix_poles = True
me_cube_002.use_remesh_preserve_attributes = False
me_cube_002.update()

# ---- objects
ob_mp5 = bpy.data.objects.new('MP5', me_cube)
ob_mp5_magazine = bpy.data.objects.new('MP5_Magazine', me_cube_002)

# ---- transforms, parenting, visibility, modifiers, constraints
ob_mp5.location = (0.0, 0.0, 0.0)
ob_mp5_magazine.location = (0.0, 0.0, 0.0)

# ---- collection membership
col_collection.objects.link(ob_mp5)
col_collection.objects.link(ob_mp5_magazine)

# ---- scene / render settings (as saved in the file)
scene.frame_start = 1; scene.frame_end = 250; scene.frame_set(1)
scene.render.engine = 'BLENDER_EEVEE_NEXT'
scene.cycles.sampling_pattern = 'TABULATED_SOBOL'
scene.cycles.use_light_tree = False
scene.view_settings.view_transform = 'Filmic'
bpy.context.view_layer.update()

# ---- added for rendering (the .blend has no active camera and no usable light): camera, sun
cam_auto = bpy.data.cameras.new('AutoCamera')
cam_auto.lens = 50.0
cam_auto.sensor_width = 36.0
cam_auto.clip_end = 1000.0
ob_auto_camera = bpy.data.objects.new('AutoCamera', cam_auto)
scene.collection.objects.link(ob_auto_camera)
ob_auto_camera.location = (4.6858, -5.50819, 3.76494)
ob_auto_camera.rotation_euler = (1.09748, -7.21219e-08, 0.694738)
scene.camera = ob_auto_camera
light_auto_sun = bpy.data.lights.new('AutoSun', 'SUN')
light_auto_sun.energy = 3.0
light_auto_sun.angle = 0.0523599
ob_auto_sun = bpy.data.objects.new('AutoSun', light_auto_sun)
scene.collection.objects.link(ob_auto_sun)
ob_auto_sun.rotation_euler = (0.872665, 0.174533, 0.523599)
bpy.context.view_layer.update()
